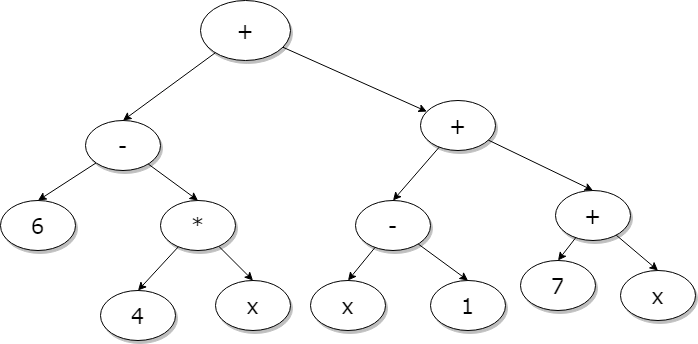

The diagram above was exported from draw.io. Its source (the exported page's mxGraphModel, read from the mxfile embedded in the PNG):
<mxGraphModel dx="1422" dy="776" grid="1" gridSize="10" guides="1" tooltips="1" connect="1" arrows="1" fold="1" page="1" pageScale="1" pageWidth="1100" pageHeight="850" background="none" math="0" shadow="0">
  <root>
    <mxCell id="0" />
    <mxCell id="1" parent="0" />
    <mxCell id="BuYM-muPs8flgzYY1lpH-1" style="rounded=0;orthogonalLoop=1;jettySize=auto;html=1;" edge="1" parent="1" source="1ea317790d2ca983-1" target="1ea317790d2ca983-3">
      <mxGeometry relative="1" as="geometry" />
    </mxCell>
    <mxCell id="BuYM-muPs8flgzYY1lpH-2" style="edgeStyle=none;rounded=0;orthogonalLoop=1;jettySize=auto;html=1;entryX=0.5;entryY=0;entryDx=0;entryDy=0;" edge="1" parent="1" source="1ea317790d2ca983-1" target="1ea317790d2ca983-9">
      <mxGeometry relative="1" as="geometry" />
    </mxCell>
    <mxCell id="1ea317790d2ca983-1" value="&lt;font style=&quot;font-size: 21px&quot;&gt;+&lt;/font&gt;" style="ellipse;whiteSpace=wrap;html=1;rounded=0;shadow=1;comic=0;labelBackgroundColor=none;strokeWidth=1;fontFamily=Verdana;fontSize=12;align=center;" parent="1" vertex="1">
      <mxGeometry x="450" y="80" width="90" height="60" as="geometry" />
    </mxCell>
    <mxCell id="BuYM-muPs8flgzYY1lpH-10" style="edgeStyle=none;rounded=0;orthogonalLoop=1;jettySize=auto;html=1;entryX=0.5;entryY=0;entryDx=0;entryDy=0;" edge="1" parent="1" source="1ea317790d2ca983-3" target="1ea317790d2ca983-4">
      <mxGeometry relative="1" as="geometry" />
    </mxCell>
    <mxCell id="BuYM-muPs8flgzYY1lpH-12" style="edgeStyle=none;rounded=0;orthogonalLoop=1;jettySize=auto;html=1;entryX=0.5;entryY=0;entryDx=0;entryDy=0;" edge="1" parent="1" source="1ea317790d2ca983-3" target="BuYM-muPs8flgzYY1lpH-11">
      <mxGeometry relative="1" as="geometry" />
    </mxCell>
    <mxCell id="1ea317790d2ca983-3" value="&lt;span&gt;&lt;font style=&quot;font-size: 21px&quot;&gt;+&lt;/font&gt;&lt;/span&gt;" style="ellipse;whiteSpace=wrap;html=1;rounded=0;shadow=1;comic=0;labelBackgroundColor=none;strokeWidth=1;fontFamily=Verdana;fontSize=12;align=center;" parent="1" vertex="1">
      <mxGeometry x="670" y="180" width="75" height="50" as="geometry" />
    </mxCell>
    <mxCell id="BuYM-muPs8flgzYY1lpH-19" style="edgeStyle=none;rounded=0;orthogonalLoop=1;jettySize=auto;html=1;entryX=0.5;entryY=0;entryDx=0;entryDy=0;" edge="1" parent="1" source="1ea317790d2ca983-4" target="BuYM-muPs8flgzYY1lpH-14">
      <mxGeometry relative="1" as="geometry" />
    </mxCell>
    <mxCell id="BuYM-muPs8flgzYY1lpH-20" style="edgeStyle=none;rounded=0;orthogonalLoop=1;jettySize=auto;html=1;entryX=0.5;entryY=0;entryDx=0;entryDy=0;" edge="1" parent="1" source="1ea317790d2ca983-4" target="BuYM-muPs8flgzYY1lpH-13">
      <mxGeometry relative="1" as="geometry" />
    </mxCell>
    <mxCell id="1ea317790d2ca983-4" value="&lt;span&gt;&lt;font style=&quot;font-size: 21px&quot;&gt;-&lt;/font&gt;&lt;/span&gt;" style="ellipse;whiteSpace=wrap;html=1;rounded=0;shadow=1;comic=0;labelBackgroundColor=none;strokeWidth=1;fontFamily=Verdana;fontSize=12;align=center;" parent="1" vertex="1">
      <mxGeometry x="605" y="280" width="75" height="50" as="geometry" />
    </mxCell>
    <mxCell id="BuYM-muPs8flgzYY1lpH-3" style="edgeStyle=none;rounded=0;orthogonalLoop=1;jettySize=auto;html=1;entryX=0.5;entryY=0;entryDx=0;entryDy=0;" edge="1" parent="1" source="1ea317790d2ca983-9" target="1ea317790d2ca983-10">
      <mxGeometry relative="1" as="geometry" />
    </mxCell>
    <mxCell id="BuYM-muPs8flgzYY1lpH-5" style="edgeStyle=none;rounded=0;orthogonalLoop=1;jettySize=auto;html=1;entryX=0.5;entryY=0;entryDx=0;entryDy=0;" edge="1" parent="1" source="1ea317790d2ca983-9" target="BuYM-muPs8flgzYY1lpH-4">
      <mxGeometry relative="1" as="geometry" />
    </mxCell>
    <mxCell id="1ea317790d2ca983-9" value="&lt;font style=&quot;font-size: 21px&quot;&gt;-&lt;/font&gt;" style="ellipse;whiteSpace=wrap;html=1;rounded=0;shadow=1;comic=0;labelBackgroundColor=none;strokeWidth=1;fontFamily=Verdana;fontSize=12;align=center;" parent="1" vertex="1">
      <mxGeometry x="335" y="200" width="75" height="50" as="geometry" />
    </mxCell>
    <mxCell id="1ea317790d2ca983-10" value="&lt;span&gt;&lt;font style=&quot;font-size: 21px&quot;&gt;6&lt;/font&gt;&lt;/span&gt;" style="ellipse;whiteSpace=wrap;html=1;rounded=0;shadow=1;comic=0;labelBackgroundColor=none;strokeWidth=1;fontFamily=Verdana;fontSize=12;align=center;" parent="1" vertex="1">
      <mxGeometry x="250" y="280" width="75" height="50" as="geometry" />
    </mxCell>
    <mxCell id="BuYM-muPs8flgzYY1lpH-8" style="edgeStyle=none;rounded=0;orthogonalLoop=1;jettySize=auto;html=1;entryX=0.5;entryY=0;entryDx=0;entryDy=0;" edge="1" parent="1" source="BuYM-muPs8flgzYY1lpH-4" target="BuYM-muPs8flgzYY1lpH-6">
      <mxGeometry relative="1" as="geometry" />
    </mxCell>
    <mxCell id="BuYM-muPs8flgzYY1lpH-9" style="edgeStyle=none;rounded=0;orthogonalLoop=1;jettySize=auto;html=1;entryX=0.5;entryY=0;entryDx=0;entryDy=0;" edge="1" parent="1" source="BuYM-muPs8flgzYY1lpH-4" target="BuYM-muPs8flgzYY1lpH-7">
      <mxGeometry relative="1" as="geometry" />
    </mxCell>
    <mxCell id="BuYM-muPs8flgzYY1lpH-4" value="&lt;span&gt;&lt;font style=&quot;font-size: 21px&quot;&gt;*&lt;/font&gt;&lt;/span&gt;" style="ellipse;whiteSpace=wrap;html=1;rounded=0;shadow=1;comic=0;labelBackgroundColor=none;strokeWidth=1;fontFamily=Verdana;fontSize=12;align=center;" vertex="1" parent="1">
      <mxGeometry x="410" y="280" width="75" height="50" as="geometry" />
    </mxCell>
    <mxCell id="BuYM-muPs8flgzYY1lpH-6" value="&lt;span&gt;&lt;font style=&quot;font-size: 21px&quot;&gt;4&lt;/font&gt;&lt;/span&gt;" style="ellipse;whiteSpace=wrap;html=1;rounded=0;shadow=1;comic=0;labelBackgroundColor=none;strokeWidth=1;fontFamily=Verdana;fontSize=12;align=center;" vertex="1" parent="1">
      <mxGeometry x="350" y="370" width="75" height="50" as="geometry" />
    </mxCell>
    <mxCell id="BuYM-muPs8flgzYY1lpH-7" value="&lt;span&gt;&lt;font style=&quot;font-size: 21px&quot;&gt;x&lt;/font&gt;&lt;/span&gt;" style="ellipse;whiteSpace=wrap;html=1;rounded=0;shadow=1;comic=0;labelBackgroundColor=none;strokeWidth=1;fontFamily=Verdana;fontSize=12;align=center;" vertex="1" parent="1">
      <mxGeometry x="465" y="360" width="75" height="50" as="geometry" />
    </mxCell>
    <mxCell id="BuYM-muPs8flgzYY1lpH-17" style="edgeStyle=none;rounded=0;orthogonalLoop=1;jettySize=auto;html=1;entryX=0.5;entryY=0;entryDx=0;entryDy=0;" edge="1" parent="1" source="BuYM-muPs8flgzYY1lpH-11" target="BuYM-muPs8flgzYY1lpH-15">
      <mxGeometry relative="1" as="geometry" />
    </mxCell>
    <mxCell id="BuYM-muPs8flgzYY1lpH-18" style="edgeStyle=none;rounded=0;orthogonalLoop=1;jettySize=auto;html=1;entryX=0.5;entryY=0;entryDx=0;entryDy=0;" edge="1" parent="1" source="BuYM-muPs8flgzYY1lpH-11" target="BuYM-muPs8flgzYY1lpH-16">
      <mxGeometry relative="1" as="geometry" />
    </mxCell>
    <mxCell id="BuYM-muPs8flgzYY1lpH-11" value="&lt;span&gt;&lt;font style=&quot;font-size: 21px&quot;&gt;+&lt;/font&gt;&lt;/span&gt;" style="ellipse;whiteSpace=wrap;html=1;rounded=0;shadow=1;comic=0;labelBackgroundColor=none;strokeWidth=1;fontFamily=Verdana;fontSize=12;align=center;" vertex="1" parent="1">
      <mxGeometry x="805" y="270" width="75" height="50" as="geometry" />
    </mxCell>
    <mxCell id="BuYM-muPs8flgzYY1lpH-13" value="&lt;span&gt;&lt;font style=&quot;font-size: 21px&quot;&gt;x&lt;/font&gt;&lt;/span&gt;" style="ellipse;whiteSpace=wrap;html=1;rounded=0;shadow=1;comic=0;labelBackgroundColor=none;strokeWidth=1;fontFamily=Verdana;fontSize=12;align=center;" vertex="1" parent="1">
      <mxGeometry x="560" y="360" width="75" height="50" as="geometry" />
    </mxCell>
    <mxCell id="BuYM-muPs8flgzYY1lpH-14" value="&lt;span&gt;&lt;font style=&quot;font-size: 21px&quot;&gt;1&lt;/font&gt;&lt;/span&gt;" style="ellipse;whiteSpace=wrap;html=1;rounded=0;shadow=1;comic=0;labelBackgroundColor=none;strokeWidth=1;fontFamily=Verdana;fontSize=12;align=center;" vertex="1" parent="1">
      <mxGeometry x="680" y="360" width="75" height="50" as="geometry" />
    </mxCell>
    <mxCell id="BuYM-muPs8flgzYY1lpH-15" value="&lt;span&gt;&lt;font style=&quot;font-size: 21px&quot;&gt;7&lt;/font&gt;&lt;/span&gt;" style="ellipse;whiteSpace=wrap;html=1;rounded=0;shadow=1;comic=0;labelBackgroundColor=none;strokeWidth=1;fontFamily=Verdana;fontSize=12;align=center;" vertex="1" parent="1">
      <mxGeometry x="770" y="340" width="75" height="50" as="geometry" />
    </mxCell>
    <mxCell id="BuYM-muPs8flgzYY1lpH-16" value="&lt;span&gt;&lt;font style=&quot;font-size: 21px&quot;&gt;x&lt;/font&gt;&lt;/span&gt;" style="ellipse;whiteSpace=wrap;html=1;rounded=0;shadow=1;comic=0;labelBackgroundColor=none;strokeWidth=1;fontFamily=Verdana;fontSize=12;align=center;" vertex="1" parent="1">
      <mxGeometry x="870" y="350" width="75" height="50" as="geometry" />
    </mxCell>
  </root>
</mxGraphModel>